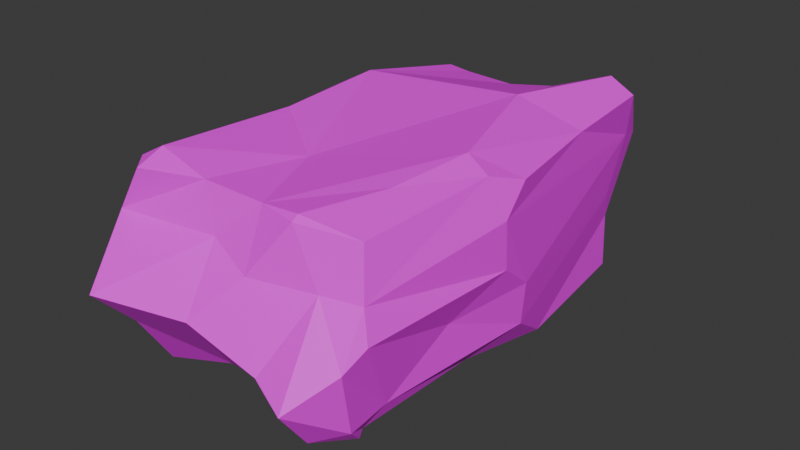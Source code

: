 # Source: rock1.blend  (saved by Blender 4.4.30; exported with 4.5.12 LTS)
import bpy
from mathutils import Matrix  # noqa: F401  (used for matrix-valued properties, if any)

bpy.ops.wm.read_factory_settings(use_empty=True)
scene = bpy.context.scene
scene.name = 'Scene'

# ---- collections
col_collection = bpy.data.collections.new('Collection'); scene.collection.children.link(col_collection)

# ---- materials (node trees are filled in below, after node groups)
mat_material = bpy.data.materials.new('Material')
mat_material.alpha_threshold = 0.0
mat_material.roughness = 0.5
mat_material.line_color = (0.0, 0.0, 0.0, 1.0)

# ---- material node trees
mat_material.use_nodes = True; mat_material.node_tree.nodes.clear()
_N = mat_material.node_tree.nodes; _L = mat_material.node_tree.links
n0 = _N.new('ShaderNodeOutputMaterial'); n0.name = 'Material Output'; n0.location = (300, 300)
n1 = _N.new('ShaderNodeBsdfPrincipled'); n1.name = 'Principled BSDF'; n1.location = (10, 300)
n1.inputs[3].default_value = 1.45
n2 = _N.new('ShaderNodeTexImage'); n2.name = '画像テクスチャ'; n2.location = (-280, 271)
_L.new(n1.outputs[0], n0.inputs[0])
_L.new(n2.outputs[0], n1.inputs[0])
n0.is_active_output = True

# ---- world
world_world = bpy.data.worlds.new('World'); scene.world = world_world
world_world.use_nodes = True; world_world.node_tree.nodes.clear()
_N = world_world.node_tree.nodes; _L = world_world.node_tree.links
n0 = _N.new('ShaderNodeOutputWorld'); n0.name = 'World Output'; n0.location = (300, 300)
n1 = _N.new('ShaderNodeBackground'); n1.name = 'Background'; n1.location = (10, 300)
n1.inputs[0].default_value = (0.05088, 0.05088, 0.05088, 1.0)
_L.new(n1.outputs[0], n0.inputs[0])
n0.is_active_output = True
world_world.color = (0.05088, 0.05088, 0.05088)
world_world.sun_shadow_jitter_overblur = 0.0

# ---- meshes
me_cube = bpy.data.meshes.new('Cube')
me_cube.from_pydata([(-0.3236, 0.3692, 0.7389), (0.6586, 0.6449, 0.6519), (0.7056, 0.3671, -0.7708), (0.9054, 0.3105, -0.3585), (0.7411, -0.6961, 0.4196), (0.704, -0.3524, 0.2498), (0.7897, -0.1562, 0.7687), (0.773, -0.4152, -0.4788), (-0.7463, 0.341, 0.3726), (-0.379, 0.6902, 0.7012), (-0.7619, 0.1826, -0.7559), (-0.1527, 0.8034, -0.2951), (-0.268, -0.9526, -0.5701), (-0.6637, -0.6782, -0.1193), (-0.7496, -0.7338, -0.457), (-0.5434, -0.5813, -0.695), (-0.8431, 0.2855, -0.46), (-0.04564, 0.6378, -0.7045), (0.4113, 0.7363, -0.7103), (0.683, 0.6968, -0.1625), (-0.8797, -0.1038, -0.3072), (-0.4061, 0.899, -0.01199), (-0.7673, 0.7082, 0.4147), (-0.7343, 0.2959, -0.06911), (0.3211, 0.1489, 0.953), (0.7091, -0.1874, 0.8421), (0.2722, -0.6758, -0.7024), (-0.1812, -0.901, -0.3076), (-0.0004088, 0.8382, 0.7693), (-0.2803, 0.8949, 0.2959), (0.7742, -0.1744, -0.7906), (-0.1364, -0.0009395, -0.8688), (0.4688, -0.1456, -0.8896), (0.0886, -0.1305, -0.8846), (-0.1864, -0.3246, -0.752), (-0.8325, -0.08499, 0.2919), (0.4108, -0.7333, 0.293), (-0.02898, -0.9024, 0.2161), (-0.2174, -0.07283, 0.7627), (0.1766, -0.3465, 0.9666), (0.6537, 0.6619, 0.5012), (0.6698, 0.666, 0.6637), (0.7665, 0.7071, -0.765), (0.7449, 0.8116, -0.4931), (0.8546, 0.7312, -0.5665), (0.8562, -0.6908, 0.7772), (0.4183, -0.7958, 0.9605), (0.7632, -0.7869, 0.7919), (0.7764, -0.7224, 0.8921), (0.7256, -0.6756, -0.2536), (0.6881, -0.6997, -0.2513), (0.6464, -0.6327, -0.6366), (-0.6578, 0.6545, 0.6443), (-0.6826, 0.6581, 0.6762), (-0.3521, 0.6271, 0.7916), (-0.7303, 0.4964, 0.7589), (-0.6898, 0.6793, -0.6842), (-0.7494, -0.4819, 0.8557), (-0.7369, -0.7416, 0.7689), (-0.6362, -0.827, -0.5325), (-0.5546, -0.7505, -0.7209), (-0.681, -0.6948, -0.6836), (-0.6574, -0.6634, -0.6556), (-0.4864, 0.004403, -0.8394), (-0.6696, -0.1767, -0.678), (-0.8286, 0.1724, -0.6483), (0.3583, 0.8343, -0.6664), (-0.2564, 0.6809, -0.6673), (0.6443, 0.6575, 0.1323), (-0.6619, -0.6777, 0.361), (0.272, -0.7698, -0.002365), (0.2836, -0.7148, -0.452), (0.6951, -0.6703, 0.02231), (-0.7111, 0.8623, -0.05483), (-0.7392, 0.8352, 0.1725), (-0.7894, 0.711, -0.2592), (-0.3758, -0.6705, 0.9462), (-0.1885, -0.8723, 0.8878), (0.006275, -1.002, 0.8172), (-0.274, -0.8811, 0.7256), (0.7714, 0.1502, 0.8445), (0.8481, 0.2383, 0.7348), (0.05412, -0.709, -0.779), (-0.06367, -0.7982, -0.7451), (-0.7777, 0.03795, 0.7324), (-0.5455, -0.2317, 0.7666), (-0.8345, 0.4214, 0.7238), (-0.9025, -0.09278, 0.6622), (0.3004, 0.726, 0.695), (-0.05485, 0.7088, 0.8781), (0.03525, 0.9134, 0.6289), (0.2533, 0.8621, 0.5446), (0.6885, -0.0476, -0.8806), (0.8592, -0.1445, -0.6086), (0.2249, 0.7327, -0.1956)], [], [(31, 34, 63), (35, 8, 23), (35, 87, 8), (70, 27, 71), (27, 70, 37), (24, 38, 39), (38, 76, 39), (39, 46, 25), (1, 40, 91), (91, 40, 68), (1, 88, 24), (43, 66, 94), (42, 43, 44), (45, 4, 5), (45, 47, 4), (46, 48, 25), (46, 47, 48), (25, 48, 6), (49, 51, 7), (50, 51, 49), (51, 30, 7), (51, 50, 71), (53, 52, 22), (9, 53, 54), (53, 55, 54), (52, 53, 9), (75, 56, 16), (56, 10, 65), (11, 67, 73), (56, 73, 67), (73, 56, 75), (79, 58, 69), (60, 62, 15), (60, 61, 62), (15, 62, 14, 20, 64), (14, 61, 59), (13, 14, 59), (15, 64, 63), (34, 15, 63), (67, 17, 31, 63, 64, 10), (10, 64, 65), (64, 20, 65), (67, 66, 18, 17), (66, 11, 94), (37, 13, 27), (13, 69, 35), (36, 72, 4), (50, 49, 72), (5, 4, 72, 49, 7, 93, 92, 2, 3, 19, 68, 40, 81, 6, 45), (29, 74, 52), (75, 74, 73), (74, 22, 52), (8, 22, 74, 75, 23), (75, 16, 23), (58, 79, 77), (79, 37, 78), (47, 46, 78, 36, 4), (6, 81, 80), (80, 41, 1), (15, 83, 60), (83, 26, 71), (71, 27, 12), (33, 31, 17, 18, 2, 32), (89, 54, 0), (89, 88, 28), (28, 88, 90), (88, 91, 90), (43, 94, 11, 21, 29, 90, 91, 68, 19), (89, 28, 54), (32, 2, 92), (30, 92, 93), (93, 7, 30), (31, 33, 34), (65, 20, 16), (20, 23, 16), (20, 13, 35, 23), (36, 37, 70), (24, 88, 89, 0, 38), (25, 24, 39), (76, 38, 85), (41, 40, 1), (18, 42, 2), (43, 42, 66), (18, 66, 42), (44, 2, 42), (3, 2, 44), (45, 48, 47), (6, 48, 45), (26, 30, 51), (29, 52, 9), (55, 53, 86), (8, 86, 22), (86, 53, 22), (54, 55, 0), (16, 56, 65), (10, 56, 67), (85, 57, 76), (76, 57, 58), (59, 61, 60), (59, 60, 12), (66, 67, 11), (19, 3, 44), (44, 43, 19), (12, 13, 59), (14, 13, 20), (50, 70, 71), (70, 50, 72), (72, 36, 70), (21, 11, 73), (76, 77, 39), (46, 39, 77), (76, 58, 77), (77, 79, 78), (36, 78, 37), (78, 46, 77), (80, 24, 25), (25, 6, 80), (80, 81, 41), (34, 82, 15), (34, 33, 32, 26, 82), (82, 83, 15), (82, 26, 83), (12, 83, 71), (26, 51, 71), (60, 83, 12), (0, 55, 84), (57, 85, 84), (86, 8, 87), (57, 84, 87, 35, 69, 58), (84, 55, 86), (9, 54, 28), (88, 1, 91), (30, 32, 92), (74, 29, 21), (41, 81, 40), (61, 14, 62), (90, 29, 9, 28), (69, 13, 37), (13, 12, 27), (69, 37, 79), (73, 74, 21), (80, 1, 24), (84, 85, 38), (84, 38, 0), (87, 84, 86), (30, 26, 32)])
_uv = me_cube.uv_layers.new(name='UVMap')
_uv.uv.foreach_set('vector', [0.2327, 0.6255, 0.225, 0.6693, 0.1846, 0.6248, 0.5458, 0.1132, 0.5515, 0.1733, 0.4889, 0.1653, 0.5458, 0.1132, 0.5907, 0.1133, 0.5515, 0.1733, 0.4924, 0.8394, 0.4617, 0.9001, 0.4433, 0.8444, 0.4617, 0.9001, 0.4924, 0.8394, 0.5359, 0.8821, 0.7099, 0.6058, 0.7795, 0.6333, 0.7286, 0.6713, 0.7795, 0.6333, 0.7971, 0.7136, 0.7286, 0.6713, 0.7286, 0.6713, 0.7024, 0.7305, 0.6596, 0.6408, 0.614, 0.486, 0.5692, 0.5053, 0.5711, 0.4077, 0.5711, 0.4077, 0.5692, 0.5053, 0.518, 0.5003, 0.6315, 0.5066, 0.7047, 0.5076, 0.7099, 0.6058, 0.4339, 0.4909, 0.4078, 0.4271, 0.4756, 0.4048, 0.3775, 0.525, 0.4339, 0.4909, 0.4239, 0.5193, 0.6121, 0.7188, 0.5552, 0.7269, 0.5337, 0.6738, 0.6121, 0.7188, 0.6358, 0.7387, 0.5552, 0.7269, 0.7024, 0.7305, 0.6408, 0.722, 0.6596, 0.6408, 0.7024, 0.7305, 0.6358, 0.7387, 0.6408, 0.722, 0.6596, 0.6408, 0.6408, 0.722, 0.6221, 0.6449, 0.4665, 0.7306, 0.3831, 0.7513, 0.4397, 0.6839, 0.4659, 0.7541, 0.3831, 0.7513, 0.4665, 0.7306, 0.3831, 0.7513, 0.3704, 0.6471, 0.4397, 0.6839, 0.3831, 0.7513, 0.4659, 0.7541, 0.4433, 0.8444, 0.6144, 0.2168, 0.6085, 0.2527, 0.5615, 0.2342, 0.8084, 0.5116, 0.8638, 0.5267, 0.7963, 0.5363, 0.8638, 0.5267, 0.8627, 0.5508, 0.7963, 0.5363, 0.8486, 0.5042, 0.8638, 0.5267, 0.8084, 0.5116, 0.463, 0.2311, 0.404, 0.2409, 0.4445, 0.1617, 0.404, 0.2409, 0.3819, 0.1574, 0.4103, 0.1482, 0.4609, 0.3531, 0.3886, 0.3377, 0.4925, 0.2736, 0.3837, 0.2752, 0.4925, 0.2736, 0.3886, 0.3377, 0.4925, 0.2736, 0.3837, 0.2752, 0.463, 0.2311, 0.5999, 0.9122, 0.6214, 0.9684, 0.5532, 0.9815, 0.1716, 0.7427, 0.1416, 0.732, 0.1926, 0.6969, 0.1716, 0.7427, 0.1602, 0.7497, 0.1416, 0.732, 0.1926, 0.6969, 0.3836, 0.02698, 0.4301, 0.01028, 0.46, 0.108, 0.1352, 0.6402, 0.4274, 0.9942, 0.4013, 0.9825, 0.4299, 0.9641, 0.482, 0.9844, 0.4274, 0.9942, 0.4299, 0.9641, 0.1926, 0.6969, 0.1352, 0.6402, 0.1846, 0.6248, 0.225, 0.6693, 0.1926, 0.6969, 0.1846, 0.6248, 0.2171, 0.5088, 0.2583, 0.5494, 0.2327, 0.6255, 0.1846, 0.6248, 0.3867, 0.1022, 0.1294, 0.5982, 0.3819, 0.1574, 0.3867, 0.1022, 0.4103, 0.1482, 0.3867, 0.1022, 0.46, 0.108, 0.4103, 0.1482, 0.3886, 0.3377, 0.4078, 0.4271, 0.305, 0.5188, 0.2583, 0.5494, 0.4078, 0.4271, 0.4609, 0.3531, 0.4756, 0.4048, 0.5359, 0.8821, 0.482, 0.9844, 0.4617, 0.9001, 0.4857, 0.007913, 0.554, 0.002868, 0.5458, 0.1132, 0.539, 0.8208, 0.5024, 0.7436, 0.5552, 0.7269, 0.4659, 0.7541, 0.4665, 0.7306, 0.5024, 0.7436, 0.5337, 0.6738, 0.5552, 0.7269, 0.5024, 0.7436, 0.4665, 0.7306, 0.4397, 0.6839, 0.4161, 0.6443, 0.344, 0.6315, 0.3623, 0.5748, 0.4522, 0.5851, 0.4796, 0.4891, 0.518, 0.5003, 0.5692, 0.5053, 0.6051, 0.5935, 0.6221, 0.6449, 0.6121, 0.7188, 0.5385, 0.3384, 0.5259, 0.2713, 0.6085, 0.2527, 0.463, 0.2311, 0.5259, 0.2713, 0.4925, 0.2736, 0.5259, 0.2713, 0.5615, 0.2342, 0.6085, 0.2527, 0.5515, 0.1733, 0.5615, 0.2342, 0.5259, 0.2713, 0.463, 0.2311, 0.4889, 0.1653, 0.463, 0.2311, 0.4445, 0.1617, 0.4889, 0.1653, 0.6214, 0.9684, 0.5999, 0.9122, 0.6216, 0.8887, 0.5999, 0.9122, 0.5359, 0.8821, 0.6075, 0.8737, 0.6358, 0.7387, 0.625, 0.8281, 0.6075, 0.8737, 0.539, 0.8208, 0.5552, 0.7269, 0.6221, 0.6449, 0.6051, 0.5935, 0.6365, 0.6037, 0.6365, 0.6037, 0.6044, 0.5178, 0.6315, 0.5066, 0.1926, 0.6969, 0.2509, 0.7486, 0.1716, 0.7427, 0.3888, 0.8859, 0.3888, 0.8424, 0.4433, 0.8444, 0.4433, 0.8444, 0.4617, 0.9001, 0.4211, 0.9111, 0.2613, 0.6417, 0.2327, 0.6255, 0.2583, 0.5494, 0.305, 0.5188, 0.3623, 0.5748, 0.3137, 0.6431, 0.7558, 0.5254, 0.7963, 0.5363, 0.7953, 0.5758, 0.7558, 0.5254, 0.7047, 0.5076, 0.7586, 0.5003, 0.6127, 0.3749, 0.6163, 0.4278, 0.5818, 0.3798, 0.6163, 0.4278, 0.5711, 0.4077, 0.5818, 0.3798, 0.4339, 0.4909, 0.4756, 0.4048, 0.4609, 0.3531, 0.4977, 0.3227, 0.5385, 0.3384, 0.5818, 0.3798, 0.5711, 0.4077, 0.518, 0.5003, 0.4796, 0.4891, 0.625, 0.3563, 0.6127, 0.3749, 0.6199, 0.3523, 0.3137, 0.6431, 0.3623, 0.5748, 0.344, 0.6315, 0.3704, 0.6471, 0.344, 0.6315, 0.4161, 0.6443, 0.4161, 0.6443, 0.4397, 0.6839, 0.3704, 0.6471, 0.2327, 0.6255, 0.2613, 0.6417, 0.225, 0.6693, 0.4103, 0.1482, 0.46, 0.108, 0.4445, 0.1617, 0.46, 0.108, 0.4889, 0.1653, 0.4445, 0.1617, 0.46, 0.108, 0.4857, 0.007913, 0.5458, 0.1132, 0.4889, 0.1653, 0.539, 0.8208, 0.5359, 0.8821, 0.4924, 0.8394, 0.7099, 0.6058, 0.7047, 0.5076, 0.7558, 0.5254, 0.7953, 0.5758, 0.7795, 0.6333, 0.6596, 0.6408, 0.7099, 0.6058, 0.7286, 0.6713, 0.7971, 0.7136, 0.7795, 0.6333, 0.8251, 0.6548, 0.6044, 0.5178, 0.5692, 0.5053, 0.614, 0.486, 0.305, 0.5188, 0.3772, 0.5255, 0.3623, 0.5748, 0.4339, 0.4909, 0.3775, 0.525, 0.4078, 0.4271, 0.3865, 0.4308, 0.4078, 0.4271, 0.3775, 0.525, 0.4239, 0.5193, 0.3623, 0.5748, 0.3775, 0.525, 0.4522, 0.5851, 0.3623, 0.5748, 0.4239, 0.5193, 0.6121, 0.7188, 0.6408, 0.722, 0.6358, 0.7387, 0.6221, 0.6449, 0.6408, 0.722, 0.6121, 0.7188, 0.2894, 0.7367, 0.3704, 0.6471, 0.3831, 0.7513, 0.5385, 0.3384, 0.6085, 0.2527, 0.6201, 0.3199, 0.6246, 0.2006, 0.6144, 0.2168, 0.6014, 0.1824, 0.5515, 0.1733, 0.6014, 0.1824, 0.5615, 0.2342, 0.6014, 0.1824, 0.6144, 0.2168, 0.5615, 0.2342, 0.7963, 0.5363, 0.8627, 0.5508, 0.7953, 0.5758, 0.4445, 0.1617, 0.404, 0.2409, 0.4103, 0.1482, 0.1294, 0.5982, 0.1304, 0.5232, 0.2171, 0.5088, 0.8251, 0.6548, 0.8565, 0.6907, 0.7971, 0.7136, 0.7971, 0.7136, 0.8565, 0.6907, 0.8598, 0.7264, 0.4299, 0.9641, 0.4013, 0.9825, 0.388, 0.9527, 0.4299, 0.9641, 0.388, 0.9527, 0.4211, 0.9111, 0.4078, 0.4271, 0.3886, 0.3377, 0.4609, 0.3531, 0.4796, 0.4891, 0.4522, 0.5851, 0.4239, 0.5193, 0.4239, 0.5193, 0.4339, 0.4909, 0.4796, 0.4891, 0.4211, 0.9111, 0.482, 0.9844, 0.4299, 0.9641, 0.4301, 0.01028, 0.4857, 0.007913, 0.46, 0.108, 0.4659, 0.7541, 0.4924, 0.8394, 0.4433, 0.8444, 0.4924, 0.8394, 0.4659, 0.7541, 0.5024, 0.7436, 0.5024, 0.7436, 0.539, 0.8208, 0.4924, 0.8394, 0.4977, 0.3227, 0.4609, 0.3531, 0.4925, 0.2736, 0.7971, 0.7136, 0.7812, 0.7405, 0.7286, 0.6713, 0.7024, 0.7305, 0.7286, 0.6713, 0.7812, 0.7405, 0.7971, 0.7136, 0.8598, 0.7264, 0.7812, 0.7405, 0.6216, 0.8887, 0.5999, 0.9122, 0.6075, 0.8737, 0.539, 0.8208, 0.6075, 0.8737, 0.5359, 0.8821, 0.6075, 0.8737, 0.625, 0.8469, 0.6216, 0.8887, 0.6365, 0.6037, 0.7099, 0.6058, 0.6596, 0.6408, 0.6596, 0.6408, 0.6221, 0.6449, 0.6365, 0.6037, 0.6365, 0.6037, 0.6051, 0.5935, 0.6044, 0.5178, 0.225, 0.6693, 0.2565, 0.7315, 0.1926, 0.6969, 0.225, 0.6693, 0.2613, 0.6417, 0.3137, 0.6431, 0.2894, 0.7367, 0.2565, 0.7315, 0.2565, 0.7315, 0.2509, 0.7486, 0.1926, 0.6969, 0.2565, 0.7315, 0.2894, 0.7367, 0.2509, 0.7486, 0.4211, 0.9111, 0.3888, 0.8859, 0.4433, 0.8444, 0.3888, 0.8424, 0.3831, 0.7513, 0.4433, 0.8444, 0.388, 0.9527, 0.3888, 0.8859, 0.4211, 0.9111, 0.7953, 0.5758, 0.8627, 0.5508, 0.8631, 0.6281, 0.8565, 0.6907, 0.8251, 0.6548, 0.8631, 0.6281, 0.6014, 0.1824, 0.5515, 0.1733, 0.5907, 0.1133, 0.8565, 0.6907, 0.6181, 0.1375, 0.5907, 0.1133, 0.5458, 0.1132, 0.554, 0.002868, 0.8598, 0.7264, 0.6181, 0.1375, 0.6246, 0.2006, 0.6014, 0.1824, 0.6201, 0.3199, 0.6199, 0.3523, 0.6127, 0.3749, 0.6163, 0.4278, 0.614, 0.486, 0.5711, 0.4077, 0.3704, 0.6471, 0.3137, 0.6431, 0.344, 0.6315, 0.5259, 0.2713, 0.5385, 0.3384, 0.4977, 0.3227, 0.6044, 0.5178, 0.6051, 0.5935, 0.5692, 0.5053, 0.4076, 0.007933, 0.4301, 0.01028, 0.3836, 0.02698, 0.5818, 0.3798, 0.5385, 0.3384, 0.6201, 0.3199, 0.6127, 0.3749, 0.5532, 0.9815, 0.482, 0.9844, 0.5359, 0.8821, 0.482, 0.9844, 0.4211, 0.9111, 0.4617, 0.9001, 0.5532, 0.9815, 0.5359, 0.8821, 0.5999, 0.9122, 0.4925, 0.2736, 0.5259, 0.2713, 0.4977, 0.3227, 0.6365, 0.6037, 0.6315, 0.5066, 0.7099, 0.6058, 0.8631, 0.6281, 0.8251, 0.6548, 0.7795, 0.6333, 0.8631, 0.6281, 0.7795, 0.6333, 0.7953, 0.5758, 0.5907, 0.1133, 0.6181, 0.1375, 0.6014, 0.1824, 0.3704, 0.6471, 0.2894, 0.7367, 0.3137, 0.6431])
me_cube.materials.append(mat_material)
me_cube.use_mirror_vertex_groups = False
me_cube.update()

# ---- objects
ob_cube = bpy.data.objects.new('Cube', me_cube)

# ---- transforms, parenting, visibility, modifiers, constraints
ob_cube.location = (0.0, 0.0, 0.0)
ob_cube.rotation_euler = (0.0, -1.571, 0.0)
ob_cube.scale = (0.86, 1.86, 1.0)
ob_cube.lock_rotations_4d = False
ob_cube.empty_display_type = 'ARROWS'
ob_cube.lineart.crease_threshold = 0.0

# ---- collection membership
col_collection.objects.link(ob_cube)

# ---- scene / render settings (as saved in the file)
scene.frame_start = 1; scene.frame_end = 250; scene.frame_set(2)
scene.render.engine = 'BLENDER_EEVEE_NEXT'
bpy.context.view_layer.update()

# ---- added for rendering (the .blend has no active camera and no usable light): camera, sun
cam_auto = bpy.data.cameras.new('AutoCamera')
cam_auto.lens = 50.0
cam_auto.sensor_width = 36.0
cam_auto.clip_end = 1000.0
ob_auto_camera = bpy.data.objects.new('AutoCamera', cam_auto)
scene.collection.objects.link(ob_auto_camera)
ob_auto_camera.location = (3.94696, -4.86497, 3.18961)
ob_auto_camera.rotation_euler = (1.09748, -7.21219e-08, 0.694738)
scene.camera = ob_auto_camera
light_auto_sun = bpy.data.lights.new('AutoSun', 'SUN')
light_auto_sun.energy = 3.0
light_auto_sun.angle = 0.0523599
ob_auto_sun = bpy.data.objects.new('AutoSun', light_auto_sun)
scene.collection.objects.link(ob_auto_sun)
ob_auto_sun.rotation_euler = (0.872665, 0.174533, 0.523599)
bpy.context.view_layer.update()

